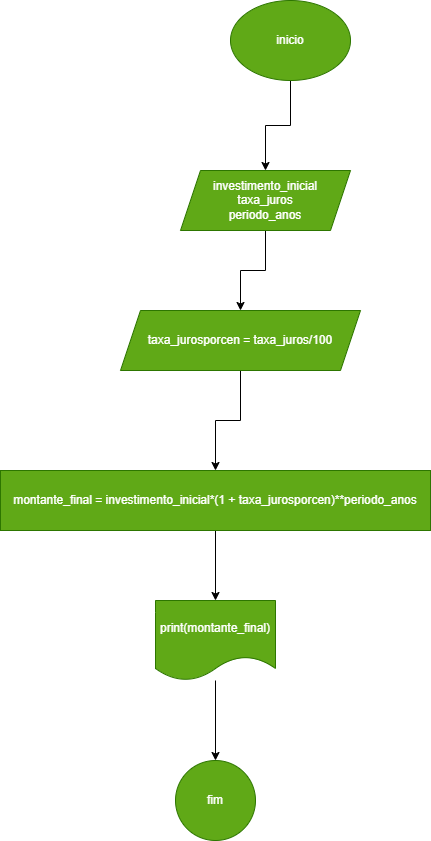

The diagram above was exported from draw.io. Its source (the exported page's mxGraphModel, read from the mxfile embedded in the PNG):
<mxGraphModel dx="880" dy="468" grid="1" gridSize="10" guides="1" tooltips="1" connect="1" arrows="1" fold="1" page="1" pageScale="1" pageWidth="827" pageHeight="1169" math="0" shadow="0">
  <root>
    <mxCell id="0" />
    <mxCell id="1" parent="0" />
    <mxCell id="hGkEb5sWr7gZYub1OAHD-3" value="" style="edgeStyle=orthogonalEdgeStyle;rounded=0;orthogonalLoop=1;jettySize=auto;html=1;" edge="1" parent="1" source="hGkEb5sWr7gZYub1OAHD-1" target="hGkEb5sWr7gZYub1OAHD-2">
      <mxGeometry relative="1" as="geometry" />
    </mxCell>
    <mxCell id="hGkEb5sWr7gZYub1OAHD-1" value="inicio" style="ellipse;whiteSpace=wrap;html=1;fillColor=#60a917;fontColor=#ffffff;strokeColor=#2D7600;" vertex="1" parent="1">
      <mxGeometry x="370" y="40" width="120" height="80" as="geometry" />
    </mxCell>
    <mxCell id="hGkEb5sWr7gZYub1OAHD-5" value="" style="edgeStyle=orthogonalEdgeStyle;rounded=0;orthogonalLoop=1;jettySize=auto;html=1;" edge="1" parent="1" source="hGkEb5sWr7gZYub1OAHD-2" target="hGkEb5sWr7gZYub1OAHD-4">
      <mxGeometry relative="1" as="geometry" />
    </mxCell>
    <mxCell id="hGkEb5sWr7gZYub1OAHD-2" value="investimento_inicial&lt;div&gt;taxa_juros&lt;/div&gt;&lt;div&gt;periodo_anos&lt;/div&gt;" style="shape=parallelogram;perimeter=parallelogramPerimeter;whiteSpace=wrap;html=1;fixedSize=1;fillColor=#60a917;fontColor=#ffffff;strokeColor=#2D7600;" vertex="1" parent="1">
      <mxGeometry x="320" y="210" width="170" height="60" as="geometry" />
    </mxCell>
    <mxCell id="hGkEb5sWr7gZYub1OAHD-9" value="" style="edgeStyle=orthogonalEdgeStyle;rounded=0;orthogonalLoop=1;jettySize=auto;html=1;" edge="1" parent="1" source="hGkEb5sWr7gZYub1OAHD-4" target="hGkEb5sWr7gZYub1OAHD-8">
      <mxGeometry relative="1" as="geometry" />
    </mxCell>
    <mxCell id="hGkEb5sWr7gZYub1OAHD-4" value="taxa_jurosporcen = taxa_juros/100" style="shape=parallelogram;perimeter=parallelogramPerimeter;whiteSpace=wrap;html=1;fixedSize=1;fillColor=#60a917;fontColor=#ffffff;strokeColor=#2D7600;" vertex="1" parent="1">
      <mxGeometry x="260" y="350" width="240" height="60" as="geometry" />
    </mxCell>
    <mxCell id="hGkEb5sWr7gZYub1OAHD-11" value="" style="edgeStyle=orthogonalEdgeStyle;rounded=0;orthogonalLoop=1;jettySize=auto;html=1;" edge="1" parent="1" source="hGkEb5sWr7gZYub1OAHD-8" target="hGkEb5sWr7gZYub1OAHD-10">
      <mxGeometry relative="1" as="geometry" />
    </mxCell>
    <mxCell id="hGkEb5sWr7gZYub1OAHD-8" value="montante_final = investimento_inicial*(1 + taxa_jurosporcen)**periodo_anos" style="whiteSpace=wrap;html=1;fillColor=#60a917;fontColor=#ffffff;strokeColor=#2D7600;" vertex="1" parent="1">
      <mxGeometry x="140" y="510" width="430" height="60" as="geometry" />
    </mxCell>
    <mxCell id="hGkEb5sWr7gZYub1OAHD-13" value="" style="edgeStyle=orthogonalEdgeStyle;rounded=0;orthogonalLoop=1;jettySize=auto;html=1;" edge="1" parent="1" source="hGkEb5sWr7gZYub1OAHD-10" target="hGkEb5sWr7gZYub1OAHD-12">
      <mxGeometry relative="1" as="geometry" />
    </mxCell>
    <mxCell id="hGkEb5sWr7gZYub1OAHD-10" value="print(montante_final)" style="shape=document;whiteSpace=wrap;html=1;boundedLbl=1;fillColor=#60a917;fontColor=#ffffff;strokeColor=#2D7600;" vertex="1" parent="1">
      <mxGeometry x="295" y="640" width="120" height="80" as="geometry" />
    </mxCell>
    <mxCell id="hGkEb5sWr7gZYub1OAHD-12" value="fim" style="ellipse;whiteSpace=wrap;html=1;fillColor=#60a917;fontColor=#ffffff;strokeColor=#2D7600;" vertex="1" parent="1">
      <mxGeometry x="315" y="800" width="80" height="80" as="geometry" />
    </mxCell>
  </root>
</mxGraphModel>